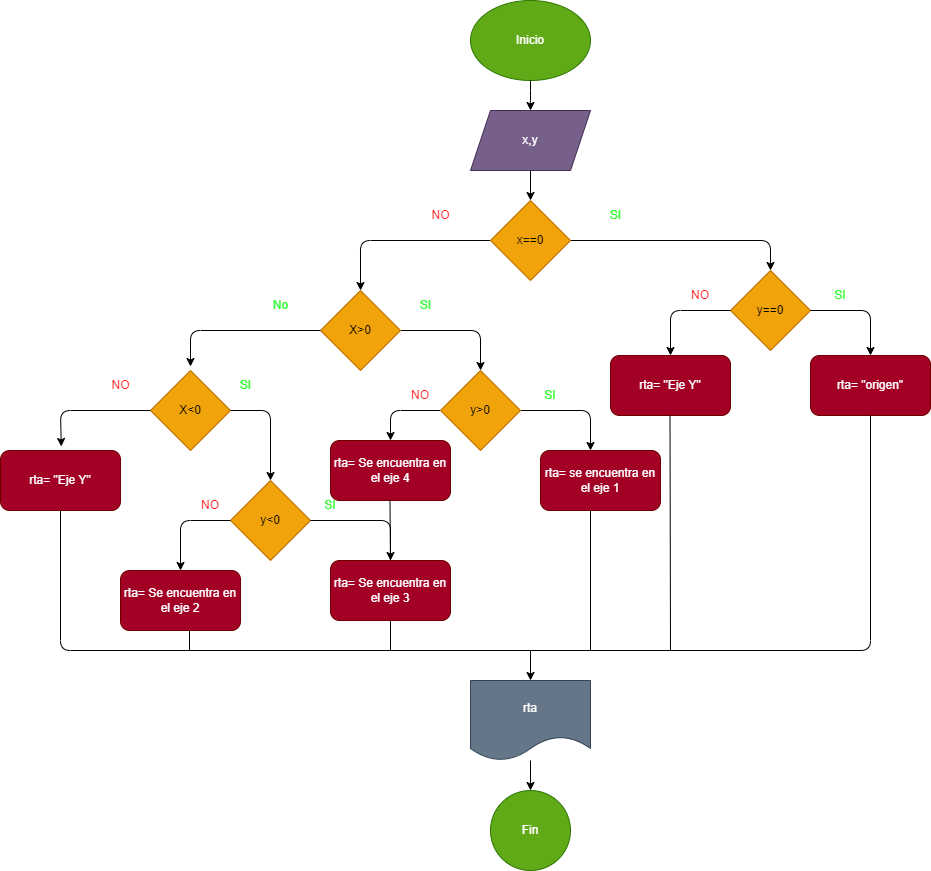

The diagram above was exported from draw.io. Its source (the exported page's mxGraphModel, read from the mxfile embedded in the PNG):
<mxGraphModel dx="1542" dy="568" grid="1" gridSize="10" guides="1" tooltips="1" connect="1" arrows="1" fold="1" page="1" pageScale="1" pageWidth="850" pageHeight="1100" math="0" shadow="0">
  <root>
    <mxCell id="0" />
    <mxCell id="1" parent="0" />
    <mxCell id="2" value="Inicio" style="ellipse;whiteSpace=wrap;html=1;fillColor=#60a917;fontColor=#ffffff;strokeColor=#2D7600;" parent="1" vertex="1">
      <mxGeometry x="280" y="30" width="120" height="80" as="geometry" />
    </mxCell>
    <mxCell id="3" value="" style="endArrow=classic;html=1;exitX=0.5;exitY=1;exitDx=0;exitDy=0;entryX=0.5;entryY=0;entryDx=0;entryDy=0;" parent="1" source="2" target="5" edge="1">
      <mxGeometry width="50" height="50" relative="1" as="geometry">
        <mxPoint x="330" y="220" as="sourcePoint" />
        <mxPoint x="340" y="160" as="targetPoint" />
        <Array as="points">
          <mxPoint x="340" y="130" />
        </Array>
      </mxGeometry>
    </mxCell>
    <mxCell id="4" style="edgeStyle=none;html=1;entryX=0.5;entryY=0;entryDx=0;entryDy=0;" parent="1" source="5" target="8" edge="1">
      <mxGeometry relative="1" as="geometry">
        <mxPoint x="340" y="228" as="targetPoint" />
      </mxGeometry>
    </mxCell>
    <mxCell id="5" value="x,y" style="shape=parallelogram;perimeter=parallelogramPerimeter;whiteSpace=wrap;html=1;fixedSize=1;fillColor=#76608a;fontColor=#ffffff;strokeColor=#432D57;" parent="1" vertex="1">
      <mxGeometry x="280" y="140" width="120" height="60" as="geometry" />
    </mxCell>
    <mxCell id="6" style="edgeStyle=none;html=1;" parent="1" source="8" target="64" edge="1">
      <mxGeometry relative="1" as="geometry">
        <mxPoint x="520" y="320" as="targetPoint" />
        <Array as="points">
          <mxPoint x="580" y="270" />
        </Array>
      </mxGeometry>
    </mxCell>
    <mxCell id="7" style="edgeStyle=none;html=1;" parent="1" source="8" edge="1">
      <mxGeometry relative="1" as="geometry">
        <mxPoint x="170" y="320" as="targetPoint" />
        <Array as="points">
          <mxPoint x="170" y="270" />
        </Array>
      </mxGeometry>
    </mxCell>
    <mxCell id="8" value="x==0" style="rhombus;whiteSpace=wrap;html=1;fillColor=#f0a30a;fontColor=#000000;strokeColor=#BD7000;" parent="1" vertex="1">
      <mxGeometry x="300" y="230" width="80" height="80" as="geometry" />
    </mxCell>
    <mxCell id="9" value="rta= &quot;origen&quot;" style="rounded=1;whiteSpace=wrap;html=1;fillColor=#a20025;strokeColor=#6F0000;fontColor=#ffffff;" parent="1" vertex="1">
      <mxGeometry x="620" y="385" width="120" height="60" as="geometry" />
    </mxCell>
    <mxCell id="10" style="edgeStyle=none;html=1;" parent="1" source="11" edge="1">
      <mxGeometry relative="1" as="geometry">
        <mxPoint x="290" y="400" as="targetPoint" />
        <Array as="points">
          <mxPoint x="290" y="360" />
        </Array>
      </mxGeometry>
    </mxCell>
    <mxCell id="11" value="X&amp;gt;0" style="rhombus;whiteSpace=wrap;html=1;fillColor=#f0a30a;fontColor=#000000;strokeColor=#BD7000;" parent="1" vertex="1">
      <mxGeometry x="130" y="320" width="80" height="80" as="geometry" />
    </mxCell>
    <mxCell id="12" value="rta= se encuentra en el eje 1" style="rounded=1;whiteSpace=wrap;html=1;fillColor=#a20025;strokeColor=#6F0000;fontColor=#ffffff;" parent="1" vertex="1">
      <mxGeometry x="350" y="480" width="120" height="60" as="geometry" />
    </mxCell>
    <mxCell id="13" style="edgeStyle=none;html=1;" parent="1" edge="1">
      <mxGeometry relative="1" as="geometry">
        <mxPoint y="396" as="targetPoint" />
        <mxPoint x="130" y="360" as="sourcePoint" />
        <Array as="points">
          <mxPoint y="360" />
        </Array>
      </mxGeometry>
    </mxCell>
    <mxCell id="14" value="" style="endArrow=none;html=1;" parent="1" edge="1">
      <mxGeometry width="50" height="50" relative="1" as="geometry">
        <mxPoint x="340" y="680" as="sourcePoint" />
        <mxPoint x="-130" y="540" as="targetPoint" />
        <Array as="points">
          <mxPoint x="-130" y="680" />
        </Array>
      </mxGeometry>
    </mxCell>
    <mxCell id="15" value="" style="endArrow=none;html=1;" parent="1" edge="1">
      <mxGeometry width="50" height="50" relative="1" as="geometry">
        <mxPoint x="340" y="680" as="sourcePoint" />
        <mxPoint x="680" y="445" as="targetPoint" />
        <Array as="points">
          <mxPoint x="680" y="680" />
        </Array>
      </mxGeometry>
    </mxCell>
    <mxCell id="16" value="" style="endArrow=none;html=1;" parent="1" edge="1">
      <mxGeometry width="50" height="50" relative="1" as="geometry">
        <mxPoint x="400" y="680" as="sourcePoint" />
        <mxPoint x="400" y="540" as="targetPoint" />
      </mxGeometry>
    </mxCell>
    <mxCell id="17" value="" style="endArrow=classic;html=1;entryX=0.5;entryY=0;entryDx=0;entryDy=0;" parent="1" target="19" edge="1">
      <mxGeometry width="50" height="50" relative="1" as="geometry">
        <mxPoint x="340" y="680" as="sourcePoint" />
        <mxPoint x="340" y="550" as="targetPoint" />
      </mxGeometry>
    </mxCell>
    <mxCell id="18" value="" style="edgeStyle=none;html=1;" parent="1" source="19" target="20" edge="1">
      <mxGeometry relative="1" as="geometry" />
    </mxCell>
    <mxCell id="19" value="rta" style="shape=document;whiteSpace=wrap;html=1;boundedLbl=1;fillColor=#647687;fontColor=#ffffff;strokeColor=#314354;" parent="1" vertex="1">
      <mxGeometry x="280" y="710" width="120" height="80" as="geometry" />
    </mxCell>
    <mxCell id="20" value="Fin" style="ellipse;whiteSpace=wrap;html=1;aspect=fixed;fillColor=#60a917;fontColor=#ffffff;strokeColor=#2D7600;" parent="1" vertex="1">
      <mxGeometry x="300" y="820" width="80" height="80" as="geometry" />
    </mxCell>
    <mxCell id="21" value="X&amp;lt;0" style="rhombus;whiteSpace=wrap;html=1;fillColor=#f0a30a;fontColor=#000000;strokeColor=#BD7000;" parent="1" vertex="1">
      <mxGeometry x="-40" y="400" width="80" height="80" as="geometry" />
    </mxCell>
    <mxCell id="22" style="edgeStyle=none;html=1;exitX=0;exitY=0.5;exitDx=0;exitDy=0;entryX=0.5;entryY=0;entryDx=0;entryDy=0;" parent="1" source="68" target="24" edge="1">
      <mxGeometry relative="1" as="geometry">
        <mxPoint x="170" y="490" as="targetPoint" />
        <Array as="points">
          <mxPoint x="200" y="440" />
        </Array>
        <mxPoint x="-30" y="480" as="sourcePoint" />
      </mxGeometry>
    </mxCell>
    <mxCell id="23" style="edgeStyle=none;html=1;entryX=0.423;entryY=-0.067;entryDx=0;entryDy=0;entryPerimeter=0;" parent="1" edge="1">
      <mxGeometry relative="1" as="geometry">
        <mxPoint x="-129.23999999999978" y="475.98" as="targetPoint" />
        <mxPoint x="-40" y="440" as="sourcePoint" />
        <Array as="points">
          <mxPoint x="-130" y="440" />
        </Array>
      </mxGeometry>
    </mxCell>
    <mxCell id="24" value="rta= Se encuentra en el eje 4" style="rounded=1;whiteSpace=wrap;html=1;fillColor=#a20025;strokeColor=#6F0000;fontColor=#ffffff;" parent="1" vertex="1">
      <mxGeometry x="140" y="470" width="120" height="60" as="geometry" />
    </mxCell>
    <mxCell id="25" value="rta= &quot;Eje Y&quot;" style="rounded=1;whiteSpace=wrap;html=1;fillColor=#a20025;strokeColor=#6F0000;fontColor=#ffffff;" parent="1" vertex="1">
      <mxGeometry x="-190" y="480" width="120" height="60" as="geometry" />
    </mxCell>
    <mxCell id="26" value="" style="endArrow=none;html=1;entryX=0.5;entryY=1;entryDx=0;entryDy=0;" parent="1" edge="1">
      <mxGeometry width="50" height="50" relative="1" as="geometry">
        <mxPoint x="200" y="680" as="sourcePoint" />
        <mxPoint x="199.5" y="530" as="targetPoint" />
        <Array as="points">
          <mxPoint x="200" y="600" />
        </Array>
      </mxGeometry>
    </mxCell>
    <mxCell id="27" value="&lt;font color=&quot;#ff1212&quot;&gt;NO&lt;/font&gt;" style="text;html=1;align=center;verticalAlign=middle;resizable=0;points=[];autosize=1;strokeColor=none;fillColor=none;" parent="1" vertex="1">
      <mxGeometry x="230" y="230" width="40" height="30" as="geometry" />
    </mxCell>
    <mxCell id="28" value="&lt;font color=&quot;#33ff33&quot;&gt;No&lt;/font&gt;" style="text;html=1;align=center;verticalAlign=middle;resizable=0;points=[];autosize=1;strokeColor=none;fillColor=none;" parent="1" vertex="1">
      <mxGeometry x="70" y="320" width="40" height="30" as="geometry" />
    </mxCell>
    <mxCell id="29" value="&lt;font color=&quot;#ff1212&quot;&gt;NO&lt;/font&gt;" style="text;html=1;align=center;verticalAlign=middle;resizable=0;points=[];autosize=1;strokeColor=none;fillColor=none;" parent="1" vertex="1">
      <mxGeometry x="-90" y="400" width="40" height="30" as="geometry" />
    </mxCell>
    <mxCell id="30" value="&lt;font color=&quot;#33ff33&quot;&gt;SI&lt;/font&gt;" style="text;html=1;align=center;verticalAlign=middle;resizable=0;points=[];autosize=1;strokeColor=none;fillColor=none;" parent="1" vertex="1">
      <mxGeometry x="410" y="230" width="30" height="30" as="geometry" />
    </mxCell>
    <mxCell id="31" value="&lt;font color=&quot;#33ff33&quot;&gt;SI&lt;/font&gt;" style="text;html=1;align=center;verticalAlign=middle;resizable=0;points=[];autosize=1;strokeColor=none;fillColor=none;" parent="1" vertex="1">
      <mxGeometry x="220" y="320" width="30" height="30" as="geometry" />
    </mxCell>
    <mxCell id="32" value="&lt;font color=&quot;#33ff33&quot;&gt;SI&lt;/font&gt;" style="text;html=1;align=center;verticalAlign=middle;resizable=0;points=[];autosize=1;strokeColor=none;fillColor=none;" parent="1" vertex="1">
      <mxGeometry x="40" y="400" width="30" height="30" as="geometry" />
    </mxCell>
    <mxCell id="64" value="y==0" style="rhombus;whiteSpace=wrap;html=1;fillColor=#f0a30a;fontColor=#000000;strokeColor=#BD7000;" parent="1" vertex="1">
      <mxGeometry x="540" y="300" width="80" height="80" as="geometry" />
    </mxCell>
    <mxCell id="65" style="edgeStyle=none;html=1;entryX=0.5;entryY=0;entryDx=0;entryDy=0;exitX=1;exitY=0.5;exitDx=0;exitDy=0;" parent="1" source="64" target="9" edge="1">
      <mxGeometry relative="1" as="geometry">
        <mxPoint x="620" y="400" as="targetPoint" />
        <Array as="points">
          <mxPoint x="680" y="340" />
        </Array>
        <mxPoint x="560" y="360" as="sourcePoint" />
      </mxGeometry>
    </mxCell>
    <mxCell id="66" style="edgeStyle=none;html=1;exitX=0;exitY=0.5;exitDx=0;exitDy=0;entryX=0.5;entryY=0;entryDx=0;entryDy=0;" parent="1" source="64" target="67" edge="1">
      <mxGeometry relative="1" as="geometry">
        <mxPoint x="480" y="390" as="targetPoint" />
        <Array as="points">
          <mxPoint x="480" y="340" />
        </Array>
        <mxPoint x="480" y="360" as="sourcePoint" />
      </mxGeometry>
    </mxCell>
    <mxCell id="67" value="rta= &quot;Eje Y&quot;" style="rounded=1;whiteSpace=wrap;html=1;fillColor=#a20025;strokeColor=#6F0000;fontColor=#ffffff;" parent="1" vertex="1">
      <mxGeometry x="420" y="385" width="120" height="60" as="geometry" />
    </mxCell>
    <mxCell id="69" style="edgeStyle=none;html=1;exitX=1;exitY=0.5;exitDx=0;exitDy=0;" parent="1" source="68" edge="1">
      <mxGeometry relative="1" as="geometry">
        <mxPoint x="400" y="480" as="targetPoint" />
        <Array as="points">
          <mxPoint x="400" y="440" />
        </Array>
      </mxGeometry>
    </mxCell>
    <mxCell id="68" value="y&amp;gt;0" style="rhombus;whiteSpace=wrap;html=1;fillColor=#f0a30a;fontColor=#000000;strokeColor=#BD7000;" parent="1" vertex="1">
      <mxGeometry x="250" y="400" width="80" height="80" as="geometry" />
    </mxCell>
    <mxCell id="70" style="edgeStyle=none;html=1;entryX=0.5;entryY=0;entryDx=0;entryDy=0;" parent="1" target="72" edge="1">
      <mxGeometry relative="1" as="geometry">
        <mxPoint x="80" y="480" as="targetPoint" />
        <Array as="points">
          <mxPoint x="80" y="440" />
        </Array>
        <mxPoint x="40" y="440" as="sourcePoint" />
      </mxGeometry>
    </mxCell>
    <mxCell id="72" value="y&amp;lt;0" style="rhombus;whiteSpace=wrap;html=1;fillColor=#f0a30a;fontColor=#000000;strokeColor=#BD7000;" parent="1" vertex="1">
      <mxGeometry x="40" y="510" width="80" height="80" as="geometry" />
    </mxCell>
    <mxCell id="73" style="edgeStyle=none;html=1;" parent="1" edge="1">
      <mxGeometry relative="1" as="geometry">
        <mxPoint x="200" y="590" as="targetPoint" />
        <Array as="points">
          <mxPoint x="200" y="550" />
        </Array>
        <mxPoint x="120" y="550" as="sourcePoint" />
      </mxGeometry>
    </mxCell>
    <mxCell id="74" value="rta= Se encuentra en el eje 3" style="rounded=1;whiteSpace=wrap;html=1;fillColor=#a20025;strokeColor=#6F0000;fontColor=#ffffff;" parent="1" vertex="1">
      <mxGeometry x="140" y="590" width="120" height="60" as="geometry" />
    </mxCell>
    <mxCell id="76" style="edgeStyle=none;html=1;exitX=0;exitY=0.5;exitDx=0;exitDy=0;" parent="1" edge="1">
      <mxGeometry relative="1" as="geometry">
        <mxPoint x="-10" y="600" as="targetPoint" />
        <Array as="points">
          <mxPoint x="-10" y="550" />
        </Array>
        <mxPoint x="40" y="550" as="sourcePoint" />
      </mxGeometry>
    </mxCell>
    <mxCell id="77" value="rta= Se encuentra en el eje 2" style="rounded=1;whiteSpace=wrap;html=1;fillColor=#a20025;strokeColor=#6F0000;fontColor=#ffffff;" parent="1" vertex="1">
      <mxGeometry x="-70" y="600" width="120" height="60" as="geometry" />
    </mxCell>
    <mxCell id="78" value="" style="endArrow=none;html=1;" parent="1" edge="1">
      <mxGeometry width="50" height="50" relative="1" as="geometry">
        <mxPoint x="480" y="680" as="sourcePoint" />
        <mxPoint x="479.5" y="445" as="targetPoint" />
      </mxGeometry>
    </mxCell>
    <mxCell id="79" value="" style="endArrow=none;html=1;entryX=0.5;entryY=1;entryDx=0;entryDy=0;" parent="1" edge="1">
      <mxGeometry width="50" height="50" relative="1" as="geometry">
        <mxPoint x="-1" y="680" as="sourcePoint" />
        <mxPoint x="-1" y="660" as="targetPoint" />
        <Array as="points" />
      </mxGeometry>
    </mxCell>
    <mxCell id="80" value="&lt;font color=&quot;#ff1212&quot;&gt;NO&lt;/font&gt;" style="text;html=1;strokeColor=none;fillColor=none;align=center;verticalAlign=middle;whiteSpace=wrap;rounded=0;" parent="1" vertex="1">
      <mxGeometry x="-10" y="520" width="60" height="30" as="geometry" />
    </mxCell>
    <mxCell id="81" value="&lt;font color=&quot;#33ff33&quot;&gt;SI&lt;/font&gt;" style="text;html=1;strokeColor=none;fillColor=none;align=center;verticalAlign=middle;whiteSpace=wrap;rounded=0;" parent="1" vertex="1">
      <mxGeometry x="110" y="520" width="60" height="30" as="geometry" />
    </mxCell>
    <mxCell id="82" value="&lt;font color=&quot;#ff1212&quot;&gt;NO&lt;/font&gt;" style="text;html=1;strokeColor=none;fillColor=none;align=center;verticalAlign=middle;whiteSpace=wrap;rounded=0;" parent="1" vertex="1">
      <mxGeometry x="200" y="410" width="60" height="30" as="geometry" />
    </mxCell>
    <mxCell id="83" value="&lt;font color=&quot;#33ff33&quot;&gt;SI&lt;/font&gt;" style="text;html=1;strokeColor=none;fillColor=none;align=center;verticalAlign=middle;whiteSpace=wrap;rounded=0;" parent="1" vertex="1">
      <mxGeometry x="330" y="410" width="60" height="30" as="geometry" />
    </mxCell>
    <mxCell id="84" value="&lt;font color=&quot;#ff1212&quot;&gt;NO&lt;/font&gt;" style="text;html=1;strokeColor=none;fillColor=none;align=center;verticalAlign=middle;whiteSpace=wrap;rounded=0;" parent="1" vertex="1">
      <mxGeometry x="480" y="310" width="60" height="30" as="geometry" />
    </mxCell>
    <mxCell id="85" value="&lt;font color=&quot;#33ff33&quot;&gt;SI&lt;/font&gt;" style="text;html=1;strokeColor=none;fillColor=none;align=center;verticalAlign=middle;whiteSpace=wrap;rounded=0;" parent="1" vertex="1">
      <mxGeometry x="620" y="310" width="60" height="30" as="geometry" />
    </mxCell>
  </root>
</mxGraphModel>